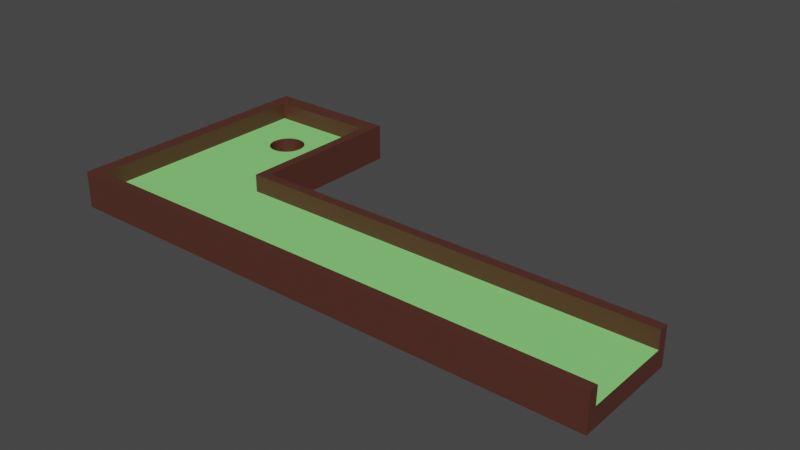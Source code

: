 # Source: Golf_Pit_2.blend  (saved by Blender 3.3.6; exported with 4.5.12 LTS)
import bpy
from mathutils import Matrix  # noqa: F401  (used for matrix-valued properties, if any)

bpy.ops.wm.read_factory_settings(use_empty=True)
scene = bpy.context.scene
scene.name = 'Scene'

# ---- collections
col_collection = bpy.data.collections.new('Collection'); scene.collection.children.link(col_collection)

# ---- materials (node trees are filled in below, after node groups)
mat_material_001 = bpy.data.materials.new('Material.001')
mat_material_001.use_transparent_shadow = False
mat_material_002 = bpy.data.materials.new('Material.002')
mat_material_002.use_transparent_shadow = False

# ---- material node trees
mat_material_001.use_nodes = True; mat_material_001.node_tree.nodes.clear()
_N = mat_material_001.node_tree.nodes; _L = mat_material_001.node_tree.links
n0 = _N.new('ShaderNodeBsdfPrincipled'); n0.name = 'Principled BSDF'; n0.location = (10, 300)
n0.distribution = 'GGX'
n0.subsurface_method = 'RANDOM_WALK_SKIN'
n0.inputs[0].default_value = (0.2624, 0.8, 0.2141, 1.0)
n0.inputs[3].default_value = 1.45
n0.inputs[27].default_value = (0.0, 0.0, 0.0, 1.0)
n0.inputs[28].default_value = 1.0
n1 = _N.new('ShaderNodeOutputMaterial'); n1.name = 'Material Output'; n1.location = (300, 300)
_L.new(n0.outputs[0], n1.inputs[0])
n1.is_active_output = True
mat_material_002.use_nodes = True; mat_material_002.node_tree.nodes.clear()
_N = mat_material_002.node_tree.nodes; _L = mat_material_002.node_tree.links
n0 = _N.new('ShaderNodeBsdfPrincipled'); n0.name = 'Principled BSDF'; n0.location = (10, 300)
n0.distribution = 'GGX'
n0.subsurface_method = 'RANDOM_WALK_SKIN'
n0.inputs[0].default_value = (0.08571, 0.0282, 0.01809, 1.0)
n0.inputs[3].default_value = 1.45
n0.inputs[27].default_value = (0.0, 0.0, 0.0, 1.0)
n0.inputs[28].default_value = 1.0
n1 = _N.new('ShaderNodeOutputMaterial'); n1.name = 'Material Output'; n1.location = (300, 300)
_L.new(n0.outputs[0], n1.inputs[0])
n1.is_active_output = True

# ---- world
world_world = bpy.data.worlds.new('World'); scene.world = world_world
world_world.use_nodes = True; world_world.node_tree.nodes.clear()
_N = world_world.node_tree.nodes; _L = world_world.node_tree.links
n0 = _N.new('ShaderNodeOutputWorld'); n0.name = 'World Output'; n0.location = (300, 300)
n1 = _N.new('ShaderNodeBackground'); n1.name = 'Background'; n1.location = (10, 300)
n1.inputs[0].default_value = (0.05088, 0.05088, 0.05088, 1.0)
_L.new(n1.outputs[0], n0.inputs[0])
n0.is_active_output = True
world_world.color = (0.05088, 0.05088, 0.05088)
world_world.use_sun_shadow = False
world_world.sun_shadow_jitter_overblur = 0.0

# ---- meshes
me_cube = bpy.data.meshes.new('Cube')
me_cube.from_pydata([(-1.0, -1.0, -1.929), (-0.7457, 2.988, -1.779), (-0.9473, -0.8214, -0.3825), (-1.0, -1.0, 1.0), (-0.733, 2.982, -1.779), (-1.0, 1.0, -1.929), (-0.9473, 0.8214, -0.3825), (-0.7208, 2.963, -1.779), (-1.0, 1.0, 1.0), (1.0, -1.0, -1.929), (-0.7095, 2.932, -1.779), (1.0, -1.0, 1.0), (1.0, 1.0, -1.929), (-0.6997, 2.89, -1.779), (1.0, 1.0, 1.0), (-0.6915, 2.84, -1.779), (-0.1261, 0.8214, -0.3825), (-0.0002892, 1.0, -1.929), (-0.0002892, 1.0, 1.0), (-0.6855, 2.782, -1.779), (-0.1261, -0.8214, -0.3825), (-0.0002892, -1.0, -1.929), (-0.6818, 2.719, -1.779), (-0.0002892, -1.0, 1.0), (-0.5367, 0.8214, -0.3825), (-0.6806, 2.654, -1.779), (-0.5001, 1.0, -1.929), (-0.5001, -1.0, 1.0), (-0.6818, 2.589, -1.779), (-0.5001, 1.0, 1.0), (-0.5001, -1.0, -1.929), (-0.6855, 2.526, -1.779), (-0.5367, -0.8214, -0.3825), (0.4946, 1.0, 1.0), (-0.6915, 2.468, -1.779), (0.4946, -1.0, -1.929), (0.2803, -0.8214, -0.3825), (-0.6997, 2.418, -1.779), (0.4946, 1.0, -1.929), (0.2803, 0.8214, -0.3825), (-0.7095, 2.376, -1.779), (0.4946, -1.0, 1.0), (-0.7208, 2.345, -1.779), (-1.0, 3.943, 1.0), (-1.0, 3.943, -1.929), (-0.733, 2.326, -1.779), (-0.9473, 3.612, -0.3825), (-0.5001, 3.943, -1.929), (-0.7457, 2.32, -1.779), (-0.5367, 3.612, -0.3825), (-0.5001, 3.943, 1.0), (1.0, -0.8214, 1.0), (-0.7584, 2.326, -1.779), (1.0, 0.8214, -0.3825), (1.0, 0.8214, 1.0), (-0.7706, 2.345, -1.779), (1.0, -0.8214, -0.3825), (-0.5367, 1.0, 1.0), (-0.7819, 2.376, -1.779), (-0.9473, 1.0, 1.0), (-0.9473, 0.8214, 1.0), (-0.7918, 2.418, -1.779), (-0.5367, -0.8214, 1.0), (-0.9473, -0.8214, 1.0), (-0.7999, 2.468, -1.779), (-0.5001, -0.8214, 1.0), (-0.5001, 0.8214, 1.0), (-0.8059, 2.526, -1.779), (-0.5367, 0.8214, 1.0), (-0.8096, 2.589, -1.779), (0.2803, 0.8214, 1.0), (-0.0002892, -0.8214, 1.0), (-0.0002892, 0.8214, 1.0), (-0.8109, 2.654, -1.779), (0.2803, -0.8214, 1.0), (-0.8096, 2.719, -1.779), (0.4946, -0.8214, 1.0), (0.4946, 0.8214, 1.0), (-0.1261, 0.8214, 1.0), (-0.8059, 2.782, -1.779), (-0.1261, -0.8214, 1.0), (-0.5367, 3.612, 1.0), (-0.7999, 2.84, -1.779), (-0.9473, 3.612, 1.0), (-0.7918, 2.89, -1.779), (-0.7819, 2.932, -1.779), (-0.7706, 2.963, -1.779), (-0.7584, 2.982, -1.779), (-0.8096, 2.719, -0.3825), (-0.8059, 2.782, -0.3825), (-0.7999, 2.84, -0.3825), (-0.7918, 2.89, -0.3825), (-0.7819, 2.932, -0.3825), (-0.7706, 2.963, -0.3825), (-0.7584, 2.982, -0.3825), (-0.7563, 2.983, -0.3825), (-0.733, 2.326, -0.3825), (-0.733, 2.982, -0.3825), (-0.7457, 2.32, -0.3825), (-0.7457, 2.988, -0.3825), (-0.6806, 2.654, -0.3825), (-0.6818, 2.589, -0.3825), (-0.6818, 2.719, -0.3825), (-0.6855, 2.526, -0.3825), (-0.6855, 2.782, -0.3825), (-0.6915, 2.84, -0.3825), (-0.7208, 2.345, -0.3825), (-0.7095, 2.376, -0.3825), (-0.6997, 2.418, -0.3825), (-0.6915, 2.468, -0.3825), (-0.6997, 2.89, -0.3825), (-0.7095, 2.932, -0.3825), (-0.7208, 2.963, -0.3825), (-0.8109, 2.654, -0.3825), (-0.8096, 2.589, -0.3825), (-0.8059, 2.526, -0.3825), (-0.7706, 2.345, -0.3825), (-0.7584, 2.326, -0.3825), (-0.7819, 2.376, -0.3825), (-0.7918, 2.418, -0.3825), (-0.7999, 2.468, -0.3825)], [], [(0, 3, 8, 5), (38, 33, 14, 12), (51, 11, 9, 12, 14, 54, 53, 56), (30, 27, 3, 0), (38, 12, 9, 35), (8, 3, 27, 65, 62, 63, 60, 59), (66, 29, 57, 68), (74, 71, 23, 41, 76), (70, 77, 33, 18, 72), (26, 17, 21, 30), (35, 41, 23, 21), (26, 29, 18, 17), (26, 5, 44, 47), (5, 26, 30, 0), (80, 65, 27, 23, 71), (78, 72, 18, 29, 66), (21, 23, 27, 30), (9, 11, 41, 35), (76, 41, 11, 51), (54, 14, 33, 77), (17, 38, 35, 21), (17, 18, 33, 38), (44, 43, 50, 47), (29, 26, 47, 50), (81, 57, 29, 50, 43, 8, 59, 83), (5, 8, 43, 44), (63, 2, 6, 60), (77, 70, 39, 53, 54), (32, 2, 63, 62), (39, 36, 56, 53), (24, 32, 20, 16), (74, 36, 20, 80, 71), (66, 68, 24, 16, 78), (94, 95, 46, 6, 24, 49, 99, 97, 112, 111, 110, 105, 104, 102, 100, 101, 103, 109, 108, 107, 106, 96, 98, 117, 116, 118, 119, 120, 115, 114, 113, 88, 89, 90, 91, 92, 93), (46, 95, 99, 49), (6, 2, 32, 24), (80, 20, 32, 62, 65), (51, 56, 36, 74, 76), (16, 20, 36, 39), (72, 78, 16, 39, 70), (83, 46, 49, 81), (81, 49, 24, 68, 57), (59, 60, 6, 46, 83), (99, 1, 4, 97), (4, 7, 112, 97), (7, 10, 111, 112), (10, 13, 110, 111), (13, 15, 105, 110), (15, 19, 104, 105), (19, 22, 102, 104), (22, 25, 100, 102), (25, 28, 101, 100), (28, 31, 103, 101), (31, 34, 109, 103), (34, 37, 108, 109), (37, 40, 107, 108), (40, 42, 106, 107), (42, 45, 96, 106), (45, 48, 98, 96), (48, 52, 117, 98), (117, 52, 55, 116), (116, 55, 58, 118), (118, 58, 61, 119), (119, 61, 64, 120), (120, 64, 67, 115), (115, 67, 69, 114), (114, 69, 73, 113), (113, 73, 75, 88), (88, 75, 79, 89), (89, 79, 82, 90), (90, 82, 84, 91), (91, 84, 85, 92), (92, 85, 86, 93), (93, 86, 87, 94), (94, 87, 1, 99, 95), (45, 42, 40, 37, 34, 31, 28, 25, 22, 19, 15, 13, 10, 7, 4, 1, 87, 86, 85, 84, 82, 79, 75, 73, 69, 67, 64, 61, 58, 55, 52, 48)])
me_cube.polygons.foreach_set('material_index', [1, 1, 1, 1, 1, 1, 1, 1, 1, 1, 1, 1, 1, 1, 1, 1, 1, 1, 1, 1, 1, 1, 1, 1, 1, 1, 1, 1, 1, 0, 0, 1, 1, 0, 0, 0, 1, 1, 0, 1, 1, 1, 1, 1, 1, 1, 1, 1, 1, 1, 1, 1, 1, 1, 1, 1, 1, 1, 1, 1, 1, 1, 1, 1, 1, 1, 1, 1, 1, 1, 1, 1, 1, 1, 1, 1])
_uv = me_cube.uv_layers.new(name='UVMap')
_uv.uv.foreach_set('vector', [0.375, 0.0, 0.625, 0.0, 0.625, 0.25, 0.375, 0.25, 0.375, 0.4368, 0.625, 0.4368, 0.625, 0.5, 0.375, 0.5, 0.625, 0.7277, 0.625, 0.75, 0.375, 0.75, 0.375, 0.5, 0.625, 0.5, 0.625, 0.5223, 0.4522, 0.5223, 0.4522, 0.7277, 0.375, 0.9375, 0.625, 0.9375, 0.625, 1.0, 0.375, 1.0, 0.3118, 0.5, 0.375, 0.5, 0.375, 0.75, 0.3118, 0.75, 0.875, 0.5, 0.875, 0.75, 0.8125, 0.75, 0.8125, 0.7277, 0.8171, 0.7277, 0.8684, 0.7277, 0.8684, 0.5223, 0.8684, 0.5, 0.8125, 0.5223, 0.8125, 0.5, 0.8171, 0.5, 0.8171, 0.5223, 0.715, 0.7277, 0.75, 0.7277, 0.75, 0.75, 0.6882, 0.75, 0.6882, 0.7277, 0.715, 0.5223, 0.6882, 0.5223, 0.6882, 0.5, 0.75, 0.5, 0.75, 0.5223, 0.1875, 0.5, 0.25, 0.5, 0.25, 0.75, 0.1875, 0.75, 0.375, 0.8132, 0.625, 0.8132, 0.625, 0.875, 0.375, 0.875, 0.375, 0.3125, 0.625, 0.3125, 0.625, 0.375, 0.375, 0.375, 0.1875, 0.5, 0.125, 0.5, 0.125, 0.5, 0.1875, 0.5, 0.125, 0.5, 0.1875, 0.5, 0.1875, 0.75, 0.125, 0.75, 0.7658, 0.7277, 0.8125, 0.7277, 0.8125, 0.75, 0.75, 0.75, 0.75, 0.7277, 0.7658, 0.5223, 0.75, 0.5223, 0.75, 0.5, 0.8125, 0.5, 0.8125, 0.5223, 0.375, 0.875, 0.625, 0.875, 0.625, 0.9375, 0.375, 0.9375, 0.375, 0.75, 0.625, 0.75, 0.625, 0.8132, 0.375, 0.8132, 0.6882, 0.7277, 0.6882, 0.75, 0.625, 0.75, 0.625, 0.7277, 0.625, 0.5223, 0.625, 0.5, 0.6882, 0.5, 0.6882, 0.5223, 0.25, 0.5, 0.3118, 0.5, 0.3118, 0.75, 0.25, 0.75, 0.375, 0.375, 0.625, 0.375, 0.625, 0.4368, 0.375, 0.4368, 0.375, 0.25, 0.625, 0.25, 0.625, 0.3125, 0.375, 0.3125, 0.625, 0.3125, 0.375, 0.3125, 0.375, 0.3125, 0.625, 0.3125, 0.8171, 0.5, 0.8171, 0.5, 0.8125, 0.5, 0.8125, 0.5, 0.875, 0.5, 0.875, 0.5, 0.8684, 0.5, 0.8684, 0.5, 0.375, 0.25, 0.625, 0.25, 0.625, 0.25, 0.375, 0.25, 0.5854, 0.0, 0.375, 0.0, 0.375, 0.25, 0.5854, 0.25, 0.5854, 0.4524, 0.5854, 0.4368, 0.375, 0.4368, 0.375, 0.4892, 0.5854, 0.4892, 0.375, 0.9375, 0.375, 1.0, 0.5854, 1.0, 0.5854, 0.9375, 0.3118, 0.5, 0.3118, 0.75, 0.3642, 0.75, 0.3642, 0.5, 0.1875, 0.5, 0.1875, 0.75, 0.25, 0.75, 0.25, 0.5, 0.5854, 0.8132, 0.375, 0.8132, 0.375, 0.875, 0.5854, 0.875, 0.5854, 0.8559, 0.5854, 0.318, 0.5854, 0.3125, 0.375, 0.3125, 0.375, 0.375, 0.5854, 0.375, 0.1537, 0.5, 0.1541, 0.5, 0.125, 0.5, 0.125, 0.5, 0.1875, 0.5, 0.1875, 0.5, 0.1557, 0.5, 0.1576, 0.5, 0.1595, 0.5, 0.1612, 0.5, 0.1627, 0.5, 0.1639, 0.5, 0.1648, 0.5, 0.1654, 0.5, 0.1656, 0.5, 0.1654, 0.5, 0.1648, 0.5, 0.1639, 0.5, 0.1627, 0.5, 0.1612, 0.5, 0.1595, 0.5, 0.1576, 0.5, 0.1557, 0.5, 0.1537, 0.5, 0.1519, 0.5, 0.1502, 0.5, 0.1487, 0.5, 0.1474, 0.5, 0.1465, 0.5, 0.146, 0.5, 0.1458, 0.5, 0.146, 0.5, 0.1465, 0.5, 0.1474, 0.5, 0.1487, 0.5, 0.1502, 0.5, 0.1519, 0.5, 0.125, 0.5, 0.1541, 0.5, 0.1557, 0.5, 0.1875, 0.5, 0.125, 0.5, 0.125, 0.75, 0.1875, 0.75, 0.1875, 0.5, 0.5854, 0.875, 0.375, 0.875, 0.375, 0.9375, 0.5854, 0.9375, 0.5854, 0.932, 0.5854, 0.7608, 0.375, 0.7608, 0.375, 0.8132, 0.5854, 0.8132, 0.5854, 0.7976, 0.25, 0.5, 0.25, 0.75, 0.3118, 0.75, 0.3118, 0.5, 0.5854, 0.3941, 0.5854, 0.375, 0.375, 0.375, 0.375, 0.4368, 0.5854, 0.4368, 0.5854, 0.25, 0.375, 0.25, 0.375, 0.3125, 0.5854, 0.3125, 0.5854, 0.3125, 0.375, 0.3125, 0.375, 0.3125, 0.5854, 0.3125, 0.5854, 0.3125, 0.5854, 0.25, 0.5854, 0.25, 0.375, 0.25, 0.375, 0.25, 0.5854, 0.25, 1.0, 0.5825, 1.0, 0.5, 0.9688, 0.5, 0.9688, 0.5825, 0.9688, 0.5, 0.9375, 0.5, 0.9375, 0.5825, 0.9688, 0.5825, 0.9375, 0.5, 0.9062, 0.5, 0.9062, 0.5825, 0.9375, 0.5825, 0.9062, 0.5, 0.875, 0.5, 0.875, 0.5825, 0.9062, 0.5825, 0.875, 0.5, 0.8438, 0.5, 0.8438, 0.5825, 0.875, 0.5825, 0.8438, 0.5, 0.8125, 0.5, 0.8125, 0.5825, 0.8438, 0.5825, 0.8125, 0.5, 0.7812, 0.5, 0.7812, 0.5825, 0.8125, 0.5825, 0.7812, 0.5, 0.75, 0.5, 0.75, 0.5825, 0.7812, 0.5825, 0.75, 0.5, 0.7188, 0.5, 0.7188, 0.5825, 0.75, 0.5825, 0.7188, 0.5, 0.6875, 0.5, 0.6875, 0.5825, 0.7188, 0.5825, 0.6875, 0.5, 0.6562, 0.5, 0.6562, 0.5825, 0.6875, 0.5825, 0.6562, 0.5, 0.625, 0.5, 0.625, 0.5825, 0.6562, 0.5825, 0.625, 0.5, 0.5938, 0.5, 0.5938, 0.5825, 0.625, 0.5825, 0.5938, 0.5, 0.5625, 0.5, 0.5625, 0.5825, 0.5938, 0.5825, 0.5625, 0.5, 0.5312, 0.5, 0.5312, 0.5825, 0.5625, 0.5825, 0.5312, 0.5, 0.5, 0.5, 0.5, 0.5825, 0.5312, 0.5825, 0.5, 0.5, 0.4688, 0.5, 0.4688, 0.5825, 0.5, 0.5825, 0.4688, 0.5825, 0.4688, 0.5, 0.4375, 0.5, 0.4375, 0.5825, 0.4375, 0.5825, 0.4375, 0.5, 0.4062, 0.5, 0.4062, 0.5825, 0.4062, 0.5825, 0.4062, 0.5, 0.375, 0.5, 0.375, 0.5825, 0.375, 0.5825, 0.375, 0.5, 0.3438, 0.5, 0.3437, 0.5825, 0.3437, 0.5825, 0.3438, 0.5, 0.3125, 0.5, 0.3125, 0.5825, 0.3125, 0.5825, 0.3125, 0.5, 0.2812, 0.5, 0.2812, 0.5825, 0.2812, 0.5825, 0.2812, 0.5, 0.25, 0.5, 0.25, 0.5825, 0.25, 0.5825, 0.25, 0.5, 0.2188, 0.5, 0.2188, 0.5825, 0.2188, 0.5825, 0.2188, 0.5, 0.1875, 0.5, 0.1875, 0.5825, 0.1875, 0.5825, 0.1875, 0.5, 0.1562, 0.5, 0.1562, 0.5825, 0.1562, 0.5825, 0.1562, 0.5, 0.125, 0.5, 0.125, 0.5825, 0.125, 0.5825, 0.125, 0.5, 0.09375, 0.5, 0.09375, 0.5825, 0.09375, 0.5825, 0.09375, 0.5, 0.0625, 0.5, 0.0625, 0.5825, 0.0625, 0.5825, 0.0625, 0.5, 0.03125, 0.5, 0.03125, 0.5825, 0.03125, 0.5825, 0.03125, 0.5, 0.0, 0.5, 0.0, 0.5825, 0.0261, 0.5825, 0.7968, 0.01461, 0.8418, 0.02827, 0.8833, 0.05045, 0.9197, 0.08029, 0.9496, 0.1167, 0.9717, 0.1582, 0.9854, 0.2032, 0.99, 0.25, 0.9854, 0.2968, 0.9717, 0.3418, 0.9496, 0.3833, 0.9197, 0.4197, 0.8833, 0.4496, 0.8418, 0.4717, 0.7968, 0.4854, 0.75, 0.49, 0.7032, 0.4854, 0.6582, 0.4717, 0.6167, 0.4496, 0.5803, 0.4197, 0.5504, 0.3833, 0.5283, 0.3418, 0.5146, 0.2968, 0.51, 0.25, 0.5146, 0.2032, 0.5283, 0.1582, 0.5504, 0.1167, 0.5803, 0.08029, 0.6167, 0.05045, 0.6582, 0.02827, 0.7032, 0.01461, 0.75, 0.01])
me_cube.materials.append(mat_material_001)
me_cube.materials.append(mat_material_002)
me_cube.update()

# ---- objects
ob_cube = bpy.data.objects.new('Cube', me_cube)

# ---- transforms, parenting, visibility, modifiers, constraints
ob_cube.location = (2.226, 0.0, 0.0)
ob_cube.scale = (2.985, 0.5816, 0.1374)

# ---- collection membership
col_collection.objects.link(ob_cube)

# ---- scene / render settings (as saved in the file)
scene.frame_start = 1; scene.frame_end = 250; scene.frame_set(1)
scene.render.engine = 'BLENDER_EEVEE_NEXT'
scene.cycles.sampling_pattern = 'TABULATED_SOBOL'
scene.cycles.use_light_tree = False
scene.view_settings.view_transform = 'Filmic'
bpy.context.view_layer.update()

# ---- added for rendering (the .blend has no active camera and no usable light): camera, sun
cam_auto = bpy.data.cameras.new('AutoCamera')
cam_auto.lens = 50.0
cam_auto.sensor_width = 36.0
cam_auto.clip_end = 1000.0
ob_auto_camera = bpy.data.objects.new('AutoCamera', cam_auto)
scene.collection.objects.link(ob_auto_camera)
ob_auto_camera.location = (8.36753, -6.51426, 4.84951)
ob_auto_camera.rotation_euler = (1.09748, -7.21219e-08, 0.694738)
scene.camera = ob_auto_camera
light_auto_sun = bpy.data.lights.new('AutoSun', 'SUN')
light_auto_sun.energy = 3.0
light_auto_sun.angle = 0.0523599
ob_auto_sun = bpy.data.objects.new('AutoSun', light_auto_sun)
scene.collection.objects.link(ob_auto_sun)
ob_auto_sun.rotation_euler = (0.872665, 0.174533, 0.523599)
bpy.context.view_layer.update()
